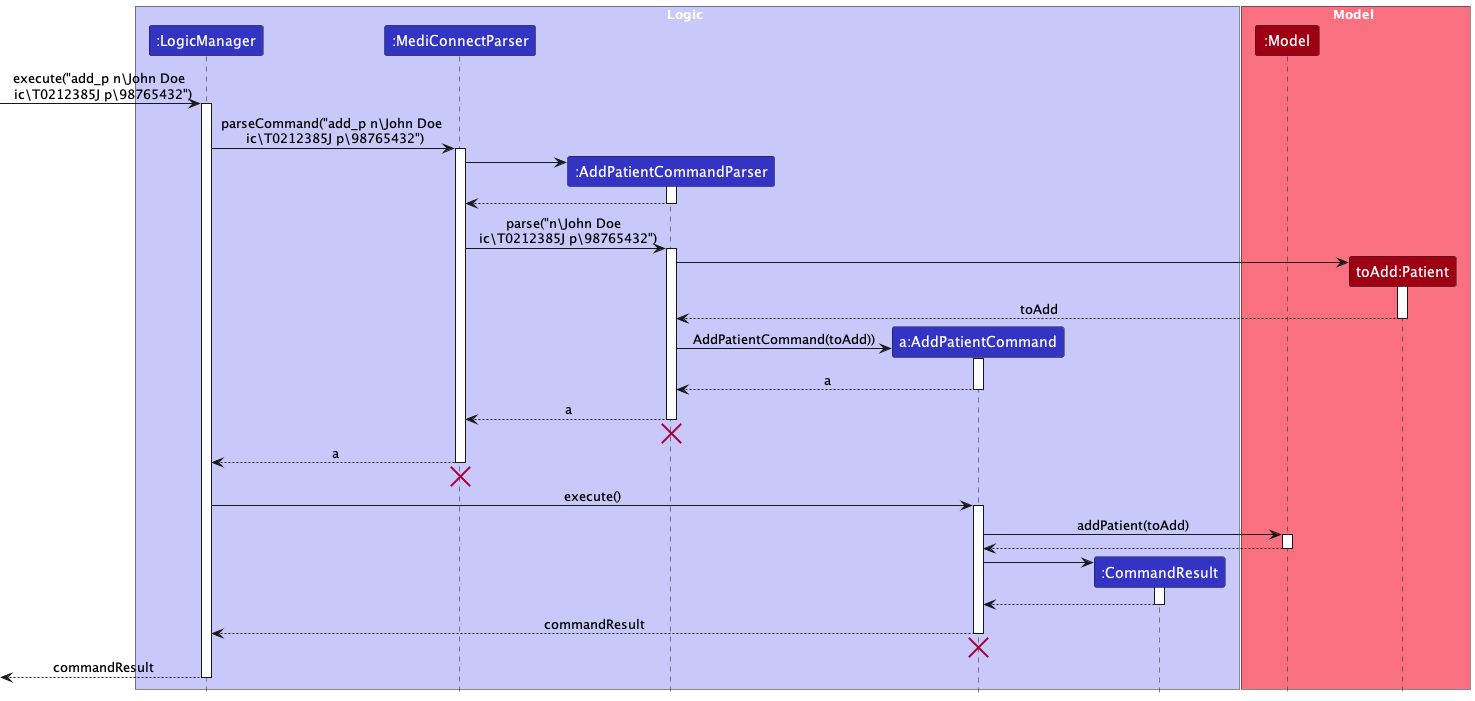

The diagram above was rendered by PlantUML. Its source (embedded in the PNG):
@startuml
!include ../style.puml
skinparam ArrowFontStyle plain

box Logic LOGIC_COLOR_T1
participant ":LogicManager" as LogicManager LOGIC_COLOR
participant ":MediConnectParser" as MediConnectParser LOGIC_COLOR
participant ":AddPatientCommandParser" as AddPatientCommandParser LOGIC_COLOR
participant "a:AddPatientCommand" as AddPatientCommand LOGIC_COLOR
participant ":CommandResult" as CommandResult LOGIC_COLOR
end box

box Model MODEL_COLOR_T1
participant ":Model" as Model MODEL_COLOR
participant "toAdd:Patient" as Patient MODEL_COLOR
end box

[-> LogicManager : execute("add_p n\John Doe \n ic\T0212385J p\98765432")
activate LogicManager

LogicManager -> MediConnectParser : parseCommand("add_p n\John Doe \n ic\T0212385J p\98765432")
activate MediConnectParser

create AddPatientCommandParser
MediConnectParser -> AddPatientCommandParser
activate AddPatientCommandParser

AddPatientCommandParser --> MediConnectParser
deactivate AddPatientCommandParser

MediConnectParser -> AddPatientCommandParser : parse("n\John Doe \n ic\T0212385J p\98765432")
activate AddPatientCommandParser

create Patient
AddPatientCommandParser -> Patient
activate Patient

Patient --> AddPatientCommandParser : toAdd
deactivate

create AddPatientCommand
AddPatientCommandParser -> AddPatientCommand : AddPatientCommand(toAdd))
activate AddPatientCommand

AddPatientCommand --> AddPatientCommandParser : a
deactivate AddPatientCommand

AddPatientCommandParser --> MediConnectParser : a
deactivate AddPatientCommandParser
'Hidden arrow to position the destroy marker below the end of the activation bar.
AddPatientCommandParser -[hidden]-> MediConnectParser
destroy AddPatientCommandParser

MediConnectParser --> LogicManager : a
deactivate MediConnectParser
'Hidden arrow to position the destroy marker below the end of the activation bar.
MediConnectParser -[hidden]-> AddPatientCommandParser
destroy MediConnectParser

LogicManager -> AddPatientCommand : execute()
activate AddPatientCommand

AddPatientCommand -> Model : addPatient(toAdd)
activate Model

Model --> AddPatientCommand
deactivate Model

create CommandResult
AddPatientCommand -> CommandResult
activate CommandResult

CommandResult --> AddPatientCommand
deactivate CommandResult

AddPatientCommand --> LogicManager : commandResult
deactivate AddPatientCommand
'Hidden arrow to position the destroy marker below the end of the activation bar.
AddPatientCommand -[hidden]-> Model
destroy AddPatientCommand

[<--LogicManager : commandResult
deactivate LogicManager
@enduml